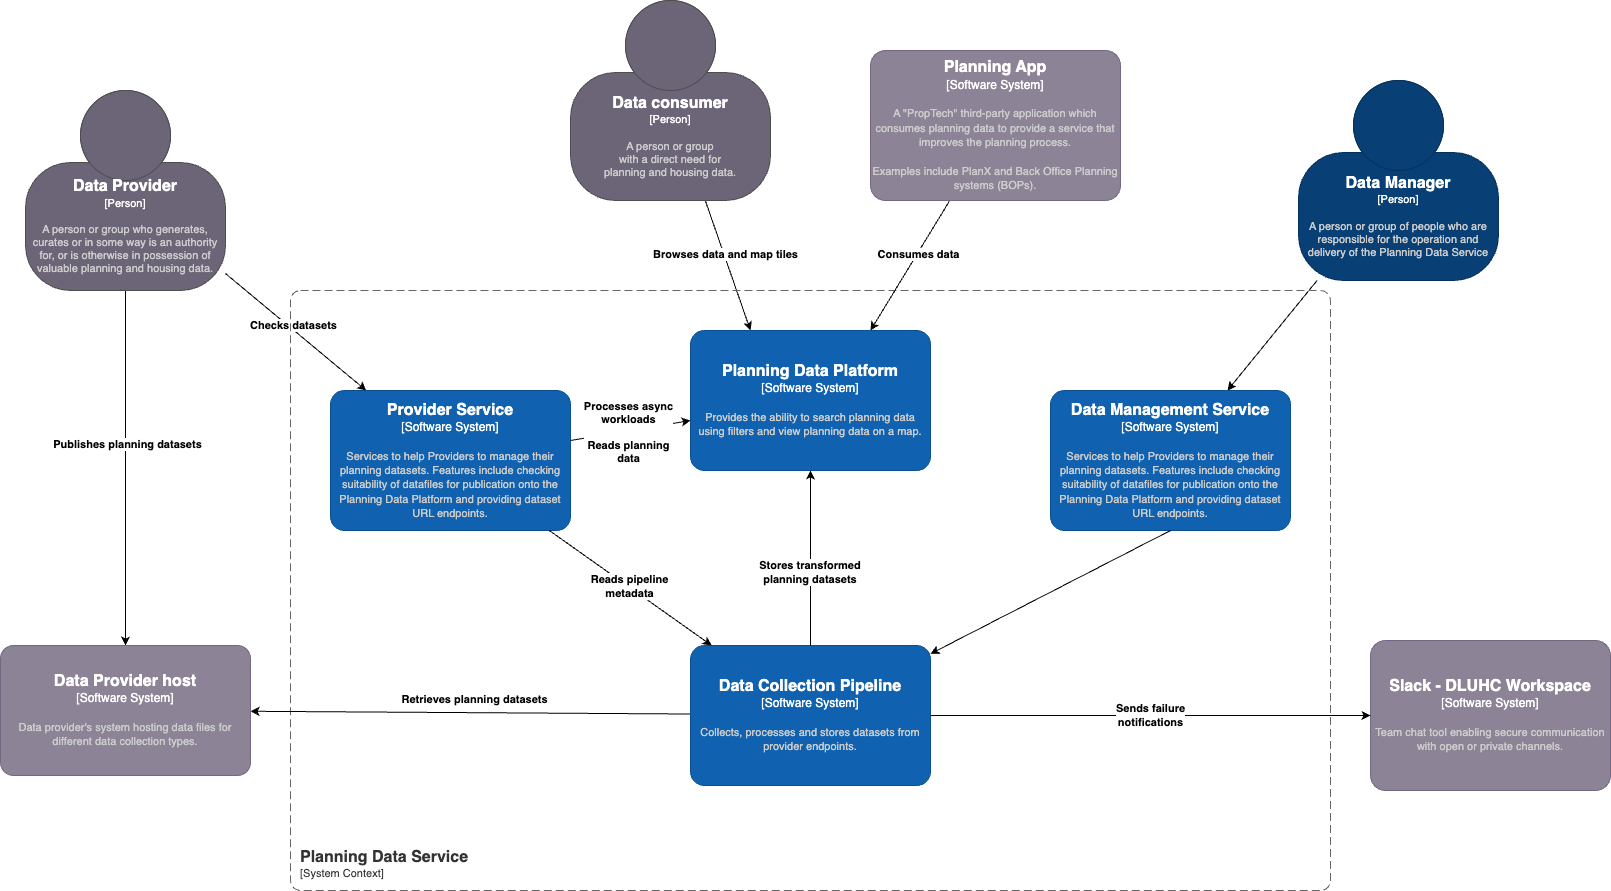

The diagram above was exported from draw.io. Its source (the exported page's mxGraphModel, read from the mxfile embedded in the PNG):
<mxGraphModel dx="2868" dy="1690" grid="1" gridSize="10" guides="1" tooltips="1" connect="1" arrows="1" fold="1" page="1" pageScale="1" pageWidth="2336" pageHeight="1654" background="none" math="0" shadow="0">
  <root>
    <mxCell id="0" />
    <mxCell id="1" parent="0" />
    <mxCell id="l6Eb3taUgAHmoWyojLn0-2" style="rounded=0;orthogonalLoop=1;jettySize=auto;html=1;" parent="1" source="CFpTg-bB3olMb9DTvfAd-1" target="l6Eb3taUgAHmoWyojLn0-1" edge="1">
      <mxGeometry relative="1" as="geometry" />
    </mxCell>
    <object placeholders="1" c4Name="Data Manager" c4Type="Person" c4Description="A person or group of people who are responsible for the operation and delivery of the Planning Data Service" label="&lt;font style=&quot;font-size: 16px&quot;&gt;&lt;b&gt;%c4Name%&lt;/b&gt;&lt;/font&gt;&lt;div&gt;[%c4Type%]&lt;/div&gt;&lt;br&gt;&lt;div&gt;&lt;font style=&quot;font-size: 11px&quot;&gt;&lt;font color=&quot;#cccccc&quot;&gt;%c4Description%&lt;/font&gt;&lt;/div&gt;" id="CFpTg-bB3olMb9DTvfAd-1">
      <mxCell style="html=1;fontSize=11;dashed=0;whiteSpace=wrap;fillColor=#083F75;strokeColor=#06315C;fontColor=#ffffff;shape=mxgraph.c4.person2;align=center;metaEdit=1;points=[[0.5,0,0],[1,0.5,0],[1,0.75,0],[0.75,1,0],[0.5,1,0],[0.25,1,0],[0,0.75,0],[0,0.5,0]];resizable=1;" parent="1" vertex="1">
        <mxGeometry x="1338" y="110" width="200" height="200" as="geometry" />
      </mxCell>
    </object>
    <mxCell id="CFpTg-bB3olMb9DTvfAd-9" style="rounded=0;orthogonalLoop=1;jettySize=auto;html=1;" parent="1" source="CFpTg-bB3olMb9DTvfAd-2" target="CFpTg-bB3olMb9DTvfAd-6" edge="1">
      <mxGeometry relative="1" as="geometry" />
    </mxCell>
    <mxCell id="6_wPpSfTyFtelEwt0Cnw-5" value="&lt;b&gt;Checks datasets&lt;/b&gt;" style="edgeLabel;html=1;align=center;verticalAlign=middle;resizable=0;points=[];" parent="CFpTg-bB3olMb9DTvfAd-9" connectable="0" vertex="1">
      <mxGeometry x="-0.0724" y="4" relative="1" as="geometry">
        <mxPoint as="offset" />
      </mxGeometry>
    </mxCell>
    <mxCell id="CFpTg-bB3olMb9DTvfAd-10" style="rounded=0;orthogonalLoop=1;jettySize=auto;html=1;entryX=0.5;entryY=0;entryDx=0;entryDy=0;entryPerimeter=0;" parent="1" source="CFpTg-bB3olMb9DTvfAd-2" target="CFpTg-bB3olMb9DTvfAd-7" edge="1">
      <mxGeometry relative="1" as="geometry" />
    </mxCell>
    <mxCell id="6_wPpSfTyFtelEwt0Cnw-4" value="&lt;b&gt;Publishes planning datasets&lt;/b&gt;" style="edgeLabel;html=1;align=center;verticalAlign=middle;resizable=0;points=[];" parent="CFpTg-bB3olMb9DTvfAd-10" connectable="0" vertex="1">
      <mxGeometry x="-0.1445" y="1" relative="1" as="geometry">
        <mxPoint y="1" as="offset" />
      </mxGeometry>
    </mxCell>
    <object placeholders="1" c4Name="Data Provider" c4Type="Person" c4Description="A person or group who generates, curates or in some way is an authority for, or is otherwise in possession of valuable planning and housing data." label="&lt;font style=&quot;font-size: 16px&quot;&gt;&lt;b&gt;%c4Name%&lt;/b&gt;&lt;/font&gt;&lt;div&gt;[%c4Type%]&lt;/div&gt;&lt;br&gt;&lt;div&gt;&lt;font style=&quot;font-size: 11px&quot;&gt;&lt;font color=&quot;#cccccc&quot;&gt;%c4Description%&lt;/font&gt;&lt;/div&gt;" id="CFpTg-bB3olMb9DTvfAd-2">
      <mxCell style="html=1;fontSize=11;dashed=0;whiteSpace=wrap;fillColor=#6C6477;strokeColor=#4D4D4D;fontColor=#ffffff;shape=mxgraph.c4.person2;align=center;metaEdit=1;points=[[0.5,0,0],[1,0.5,0],[1,0.75,0],[0.75,1,0],[0.5,1,0],[0.25,1,0],[0,0.75,0],[0,0.5,0]];resizable=1;" parent="1" vertex="1">
        <mxGeometry x="65" y="120" width="200" height="200" as="geometry" />
      </mxCell>
    </object>
    <mxCell id="CFpTg-bB3olMb9DTvfAd-11" style="rounded=0;orthogonalLoop=1;jettySize=auto;html=1;entryX=0.25;entryY=0;entryDx=0;entryDy=0;entryPerimeter=0;" parent="1" source="CFpTg-bB3olMb9DTvfAd-3" target="CFpTg-bB3olMb9DTvfAd-8" edge="1">
      <mxGeometry relative="1" as="geometry">
        <mxPoint x="640" y="380" as="targetPoint" />
      </mxGeometry>
    </mxCell>
    <mxCell id="6_wPpSfTyFtelEwt0Cnw-2" value="&lt;b&gt;Browses data and map tiles&lt;/b&gt;" style="edgeLabel;html=1;align=center;verticalAlign=middle;resizable=0;points=[];" parent="CFpTg-bB3olMb9DTvfAd-11" connectable="0" vertex="1">
      <mxGeometry x="-0.1996" y="1" relative="1" as="geometry">
        <mxPoint as="offset" />
      </mxGeometry>
    </mxCell>
    <object placeholders="1" c4Name="Data consumer" c4Type="Person" c4Description="A person or group &#10;with a direct need for &#10;planning and housing data. " label="&lt;font style=&quot;font-size: 16px&quot;&gt;&lt;b&gt;%c4Name%&lt;/b&gt;&lt;/font&gt;&lt;div&gt;[%c4Type%]&lt;/div&gt;&lt;br&gt;&lt;div&gt;&lt;font style=&quot;font-size: 11px&quot;&gt;&lt;font color=&quot;#cccccc&quot;&gt;%c4Description%&lt;/font&gt;&lt;/div&gt;" id="CFpTg-bB3olMb9DTvfAd-3">
      <mxCell style="html=1;fontSize=11;dashed=0;whiteSpace=wrap;fillColor=#6C6477;strokeColor=#4D4D4D;fontColor=#ffffff;shape=mxgraph.c4.person2;align=center;metaEdit=1;points=[[0.5,0,0],[1,0.5,0],[1,0.75,0],[0.75,1,0],[0.5,1,0],[0.25,1,0],[0,0.75,0],[0,0.5,0]];resizable=1;" parent="1" vertex="1">
        <mxGeometry x="610" y="30" width="200" height="200" as="geometry" />
      </mxCell>
    </object>
    <object placeholders="1" c4Name="Planning Data Service" c4Type="SystemScopeBoundary" c4Application="System Context" label="&lt;font style=&quot;font-size: 16px&quot;&gt;&lt;b&gt;&lt;div style=&quot;text-align: left&quot;&gt;%c4Name%&lt;/div&gt;&lt;/b&gt;&lt;/font&gt;&lt;div style=&quot;text-align: left&quot;&gt;[%c4Application%]&lt;/div&gt;" c4Desc="" id="CFpTg-bB3olMb9DTvfAd-4">
      <mxCell style="rounded=1;fontSize=11;whiteSpace=wrap;html=1;dashed=1;arcSize=20;fillColor=none;strokeColor=#666666;fontColor=#333333;labelBackgroundColor=none;align=left;verticalAlign=bottom;labelBorderColor=none;spacingTop=0;spacing=10;dashPattern=8 4;metaEdit=1;rotatable=0;perimeter=rectanglePerimeter;noLabel=0;labelPadding=0;allowArrows=0;connectable=0;expand=0;recursiveResize=0;editable=1;pointerEvents=0;absoluteArcSize=1;points=[[0.25,0,0],[0.5,0,0],[0.75,0,0],[1,0.25,0],[1,0.5,0],[1,0.75,0],[0.75,1,0],[0.5,1,0],[0.25,1,0],[0,0.75,0],[0,0.5,0],[0,0.25,0]];" parent="1" vertex="1">
        <mxGeometry x="330" y="320" width="1040" height="600" as="geometry" />
      </mxCell>
    </object>
    <mxCell id="CFpTg-bB3olMb9DTvfAd-13" style="rounded=0;orthogonalLoop=1;jettySize=auto;html=1;exitX=1;exitY=0.5;exitDx=0;exitDy=0;exitPerimeter=0;" parent="1" source="CFpTg-bB3olMb9DTvfAd-5" target="CFpTg-bB3olMb9DTvfAd-7" edge="1">
      <mxGeometry relative="1" as="geometry" />
    </mxCell>
    <mxCell id="6_wPpSfTyFtelEwt0Cnw-1" value="&lt;b&gt;Retrieves planning datasets&lt;/b&gt;" style="edgeLabel;html=1;align=center;verticalAlign=middle;resizable=0;points=[];" parent="CFpTg-bB3olMb9DTvfAd-13" connectable="0" vertex="1">
      <mxGeometry x="-0.1249" y="-1" relative="1" as="geometry">
        <mxPoint x="-159" y="-14" as="offset" />
      </mxGeometry>
    </mxCell>
    <object placeholders="1" c4Name="Data Collection Pipeline" c4Type="Software System" c4Description="Collects, processes and stores datasets from provider endpoints." label="&lt;font style=&quot;font-size: 16px&quot;&gt;&lt;b&gt;%c4Name%&lt;/b&gt;&lt;/font&gt;&lt;div&gt;[%c4Type%]&lt;/div&gt;&lt;br&gt;&lt;div&gt;&lt;font style=&quot;font-size: 11px&quot;&gt;&lt;font color=&quot;#cccccc&quot;&gt;%c4Description%&lt;/font&gt;&lt;/div&gt;" id="CFpTg-bB3olMb9DTvfAd-5">
      <mxCell style="rounded=1;whiteSpace=wrap;html=1;labelBackgroundColor=none;fillColor=#1061B0;fontColor=#ffffff;align=center;arcSize=10;strokeColor=#0D5091;metaEdit=1;resizable=1;points=[[0.25,0,0],[0.5,0,0],[0.75,0,0],[1,0.25,0],[1,0.5,0],[1,0.75,0],[0.75,1,0],[0.5,1,0],[0.25,1,0],[0,0.75,0],[0,0.5,0],[0,0.25,0]];" parent="1" vertex="1">
        <mxGeometry x="730" y="675" width="240" height="140" as="geometry" />
      </mxCell>
    </object>
    <object placeholders="1" c4Name="Provider Service" c4Type="Software System" c4Description="Services to help Providers to manage their planning datasets.  Features include checking suitability of datafiles for publication onto the Planning Data Platform and providing dataset URL endpoints." label="&lt;font style=&quot;font-size: 16px&quot;&gt;&lt;b&gt;%c4Name%&lt;/b&gt;&lt;/font&gt;&lt;div&gt;[%c4Type%]&lt;/div&gt;&lt;br&gt;&lt;div&gt;&lt;font style=&quot;font-size: 11px&quot;&gt;&lt;font color=&quot;#cccccc&quot;&gt;%c4Description%&lt;/font&gt;&lt;/div&gt;" id="CFpTg-bB3olMb9DTvfAd-6">
      <mxCell style="rounded=1;whiteSpace=wrap;html=1;labelBackgroundColor=none;fillColor=#1061B0;fontColor=#ffffff;align=center;arcSize=10;strokeColor=#0D5091;metaEdit=1;resizable=1;points=[[0.25,0,0],[0.5,0,0],[0.75,0,0],[1,0.25,0],[1,0.5,0],[1,0.75,0],[0.75,1,0],[0.5,1,0],[0.25,1,0],[0,0.75,0],[0,0.5,0],[0,0.25,0]];" parent="1" vertex="1">
        <mxGeometry x="370" y="420" width="240" height="140" as="geometry" />
      </mxCell>
    </object>
    <object placeholders="1" c4Name="Data Provider host" c4Type="Software System" c4Description="Data provider's system hosting data files for different data collection types." label="&lt;font style=&quot;font-size: 16px&quot;&gt;&lt;b&gt;%c4Name%&lt;/b&gt;&lt;/font&gt;&lt;div&gt;[%c4Type%]&lt;/div&gt;&lt;br&gt;&lt;div&gt;&lt;font style=&quot;font-size: 11px&quot;&gt;&lt;font color=&quot;#cccccc&quot;&gt;%c4Description%&lt;/font&gt;&lt;/div&gt;" id="CFpTg-bB3olMb9DTvfAd-7">
      <mxCell style="rounded=1;whiteSpace=wrap;html=1;labelBackgroundColor=none;fillColor=#8C8496;fontColor=#ffffff;align=center;arcSize=10;strokeColor=#736782;metaEdit=1;resizable=1;points=[[0.25,0,0],[0.5,0,0],[0.75,0,0],[1,0.25,0],[1,0.5,0],[1,0.75,0],[0.75,1,0],[0.5,1,0],[0.25,1,0],[0,0.75,0],[0,0.5,0],[0,0.25,0]];" parent="1" vertex="1">
        <mxGeometry x="40" y="675" width="250" height="130" as="geometry" />
      </mxCell>
    </object>
    <object placeholders="1" c4Name="Planning Data Platform" c4Type="Software System" c4Description="Provides the ability to search planning data using filters and view planning data on a map." label="&lt;font style=&quot;font-size: 16px&quot;&gt;&lt;b&gt;%c4Name%&lt;/b&gt;&lt;/font&gt;&lt;div&gt;[%c4Type%]&lt;/div&gt;&lt;br&gt;&lt;div&gt;&lt;font style=&quot;font-size: 11px&quot;&gt;&lt;font color=&quot;#cccccc&quot;&gt;%c4Description%&lt;/font&gt;&lt;/div&gt;" id="CFpTg-bB3olMb9DTvfAd-8">
      <mxCell style="rounded=1;whiteSpace=wrap;html=1;labelBackgroundColor=none;fillColor=#1061B0;fontColor=#ffffff;align=center;arcSize=10;strokeColor=#0D5091;metaEdit=1;resizable=1;points=[[0.25,0,0],[0.5,0,0],[0.75,0,0],[1,0.25,0],[1,0.5,0],[1,0.75,0],[0.75,1,0],[0.5,1,0],[0.25,1,0],[0,0.75,0],[0,0.5,0],[0,0.25,0]];" parent="1" vertex="1">
        <mxGeometry x="730" y="360" width="240" height="140" as="geometry" />
      </mxCell>
    </object>
    <mxCell id="CFpTg-bB3olMb9DTvfAd-12" style="rounded=0;orthogonalLoop=1;jettySize=auto;html=1;exitX=0.5;exitY=0;exitDx=0;exitDy=0;exitPerimeter=0;" parent="1" source="CFpTg-bB3olMb9DTvfAd-5" target="CFpTg-bB3olMb9DTvfAd-8" edge="1">
      <mxGeometry relative="1" as="geometry" />
    </mxCell>
    <mxCell id="6_wPpSfTyFtelEwt0Cnw-10" value="&lt;b&gt;Stores transformed&amp;nbsp;&lt;/b&gt;&lt;div&gt;&lt;b&gt;planning datasets&amp;nbsp;&lt;/b&gt;&lt;/div&gt;" style="edgeLabel;html=1;align=center;verticalAlign=middle;resizable=0;points=[];" parent="CFpTg-bB3olMb9DTvfAd-12" connectable="0" vertex="1">
      <mxGeometry x="-0.1532" relative="1" as="geometry">
        <mxPoint as="offset" />
      </mxGeometry>
    </mxCell>
    <object placeholders="1" c4Name="Slack - DLUHC Workspace" c4Type="Software System" c4Description="Team chat tool enabling secure communication with open or private channels." label="&lt;font style=&quot;font-size: 16px&quot;&gt;&lt;b&gt;%c4Name%&lt;/b&gt;&lt;/font&gt;&lt;div&gt;[%c4Type%]&lt;/div&gt;&lt;br&gt;&lt;div&gt;&lt;font style=&quot;font-size: 11px&quot;&gt;&lt;font color=&quot;#cccccc&quot;&gt;%c4Description%&lt;/font&gt;&lt;/div&gt;" id="6_wPpSfTyFtelEwt0Cnw-6">
      <mxCell style="rounded=1;whiteSpace=wrap;html=1;labelBackgroundColor=none;fillColor=#8C8496;fontColor=#ffffff;align=center;arcSize=10;strokeColor=#736782;metaEdit=1;resizable=1;points=[[0.25,0,0],[0.5,0,0],[0.75,0,0],[1,0.25,0],[1,0.5,0],[1,0.75,0],[0.75,1,0],[0.5,1,0],[0.25,1,0],[0,0.75,0],[0,0.5,0],[0,0.25,0]];" parent="1" vertex="1">
        <mxGeometry x="1410" y="670" width="240" height="150" as="geometry" />
      </mxCell>
    </object>
    <mxCell id="6_wPpSfTyFtelEwt0Cnw-9" value="&lt;b style=&quot;border-color: var(--border-color); color: rgb(0, 0, 0); font-family: Helvetica; font-size: 11px; font-style: normal; font-variant-ligatures: normal; font-variant-caps: normal; letter-spacing: normal; orphans: 2; text-align: center; text-indent: 0px; text-transform: none; widows: 2; word-spacing: 0px; -webkit-text-stroke-width: 0px; text-decoration-thickness: initial; text-decoration-style: initial; text-decoration-color: initial;&quot;&gt;Sends failure &lt;br&gt;notifications&lt;/b&gt;" style="rounded=0;orthogonalLoop=1;jettySize=auto;html=1;" parent="1" source="CFpTg-bB3olMb9DTvfAd-5" target="6_wPpSfTyFtelEwt0Cnw-6" edge="1">
      <mxGeometry relative="1" as="geometry">
        <mxPoint x="920" y="744" as="sourcePoint" />
        <mxPoint x="1360" y="827" as="targetPoint" />
      </mxGeometry>
    </mxCell>
    <mxCell id="6_wPpSfTyFtelEwt0Cnw-12" style="rounded=0;orthogonalLoop=1;jettySize=auto;html=1;entryX=0.75;entryY=0;entryDx=0;entryDy=0;entryPerimeter=0;" parent="1" source="6_wPpSfTyFtelEwt0Cnw-11" target="CFpTg-bB3olMb9DTvfAd-8" edge="1">
      <mxGeometry relative="1" as="geometry" />
    </mxCell>
    <mxCell id="6_wPpSfTyFtelEwt0Cnw-13" value="&lt;b&gt;Consumes data&lt;/b&gt;" style="edgeLabel;html=1;align=center;verticalAlign=middle;resizable=0;points=[];" parent="6_wPpSfTyFtelEwt0Cnw-12" connectable="0" vertex="1">
      <mxGeometry x="-0.1921" relative="1" as="geometry">
        <mxPoint as="offset" />
      </mxGeometry>
    </mxCell>
    <object placeholders="1" c4Name="Planning App" c4Type="Software System" c4Description="A &quot;PropTech&quot; third-party application which consumes planning data to provide a service  that improves the planning process.&#10;&#10;Examples include PlanX and Back Office Planning systems (BOPs)." label="&lt;font style=&quot;font-size: 16px&quot;&gt;&lt;b&gt;%c4Name%&lt;/b&gt;&lt;/font&gt;&lt;div&gt;[%c4Type%]&lt;/div&gt;&lt;br&gt;&lt;div&gt;&lt;font style=&quot;font-size: 11px&quot;&gt;&lt;font color=&quot;#cccccc&quot;&gt;%c4Description%&lt;/font&gt;&lt;/div&gt;" id="6_wPpSfTyFtelEwt0Cnw-11">
      <mxCell style="rounded=1;whiteSpace=wrap;html=1;labelBackgroundColor=none;fillColor=#8C8496;fontColor=#ffffff;align=center;arcSize=10;strokeColor=#736782;metaEdit=1;resizable=1;points=[[0.25,0,0],[0.5,0,0],[0.75,0,0],[1,0.25,0],[1,0.5,0],[1,0.75,0],[0.75,1,0],[0.5,1,0],[0.25,1,0],[0,0.75,0],[0,0.5,0],[0,0.25,0]];" parent="1" vertex="1">
        <mxGeometry x="910" y="80" width="250" height="150" as="geometry" />
      </mxCell>
    </object>
    <mxCell id="_qSwCTcEFB03L-8DTfI0-1" style="rounded=0;orthogonalLoop=1;jettySize=auto;html=1;" parent="1" source="CFpTg-bB3olMb9DTvfAd-6" target="CFpTg-bB3olMb9DTvfAd-8" edge="1">
      <mxGeometry relative="1" as="geometry" />
    </mxCell>
    <mxCell id="yklV3M1GnWbzSi9ksnX_-1" value="&lt;b&gt;Processes async &lt;br&gt;workloads&lt;br&gt;&lt;br&gt;Reads planning &lt;br&gt;data&lt;/b&gt;" style="edgeLabel;html=1;align=center;verticalAlign=middle;resizable=0;points=[];" parent="_qSwCTcEFB03L-8DTfI0-1" connectable="0" vertex="1">
      <mxGeometry x="-0.063" y="1" relative="1" as="geometry">
        <mxPoint x="2" y="1" as="offset" />
      </mxGeometry>
    </mxCell>
    <object placeholders="1" c4Name="Data Management Service" c4Type="Software System" c4Description="Services to help Providers to manage their planning datasets.  Features include checking suitability of datafiles for publication onto the Planning Data Platform and providing dataset URL endpoints." label="&lt;font style=&quot;font-size: 16px&quot;&gt;&lt;b&gt;%c4Name%&lt;/b&gt;&lt;/font&gt;&lt;div&gt;[%c4Type%]&lt;/div&gt;&lt;br&gt;&lt;div&gt;&lt;font style=&quot;font-size: 11px&quot;&gt;&lt;font color=&quot;#cccccc&quot;&gt;%c4Description%&lt;/font&gt;&lt;/div&gt;" id="l6Eb3taUgAHmoWyojLn0-1">
      <mxCell style="rounded=1;whiteSpace=wrap;html=1;labelBackgroundColor=none;fillColor=#1061B0;fontColor=#ffffff;align=center;arcSize=10;strokeColor=#0D5091;metaEdit=1;resizable=1;points=[[0.25,0,0],[0.5,0,0],[0.75,0,0],[1,0.25,0],[1,0.5,0],[1,0.75,0],[0.75,1,0],[0.5,1,0],[0.25,1,0],[0,0.75,0],[0,0.5,0],[0,0.25,0]];" parent="1" vertex="1">
        <mxGeometry x="1090" y="420" width="240" height="140" as="geometry" />
      </mxCell>
    </object>
    <mxCell id="l6Eb3taUgAHmoWyojLn0-3" style="rounded=0;orthogonalLoop=1;jettySize=auto;html=1;jumpStyle=arc;jumpSize=15;exitX=0.5;exitY=1;exitDx=0;exitDy=0;exitPerimeter=0;" parent="1" source="l6Eb3taUgAHmoWyojLn0-1" target="CFpTg-bB3olMb9DTvfAd-5" edge="1">
      <mxGeometry relative="1" as="geometry" />
    </mxCell>
    <mxCell id="tRFQI4eN6pVa_MEAt2iV-2" style="rounded=0;orthogonalLoop=1;jettySize=auto;html=1;" parent="1" source="CFpTg-bB3olMb9DTvfAd-6" target="CFpTg-bB3olMb9DTvfAd-5" edge="1">
      <mxGeometry relative="1" as="geometry">
        <mxPoint x="620" y="480" as="sourcePoint" />
        <mxPoint x="740" y="460" as="targetPoint" />
      </mxGeometry>
    </mxCell>
    <mxCell id="tRFQI4eN6pVa_MEAt2iV-3" value="&lt;b&gt;Reads pipeline&lt;br&gt;metadata&lt;/b&gt;" style="edgeLabel;html=1;align=center;verticalAlign=middle;resizable=0;points=[];" parent="tRFQI4eN6pVa_MEAt2iV-2" connectable="0" vertex="1">
      <mxGeometry x="-0.063" y="1" relative="1" as="geometry">
        <mxPoint x="2" y="1" as="offset" />
      </mxGeometry>
    </mxCell>
  </root>
</mxGraphModel>